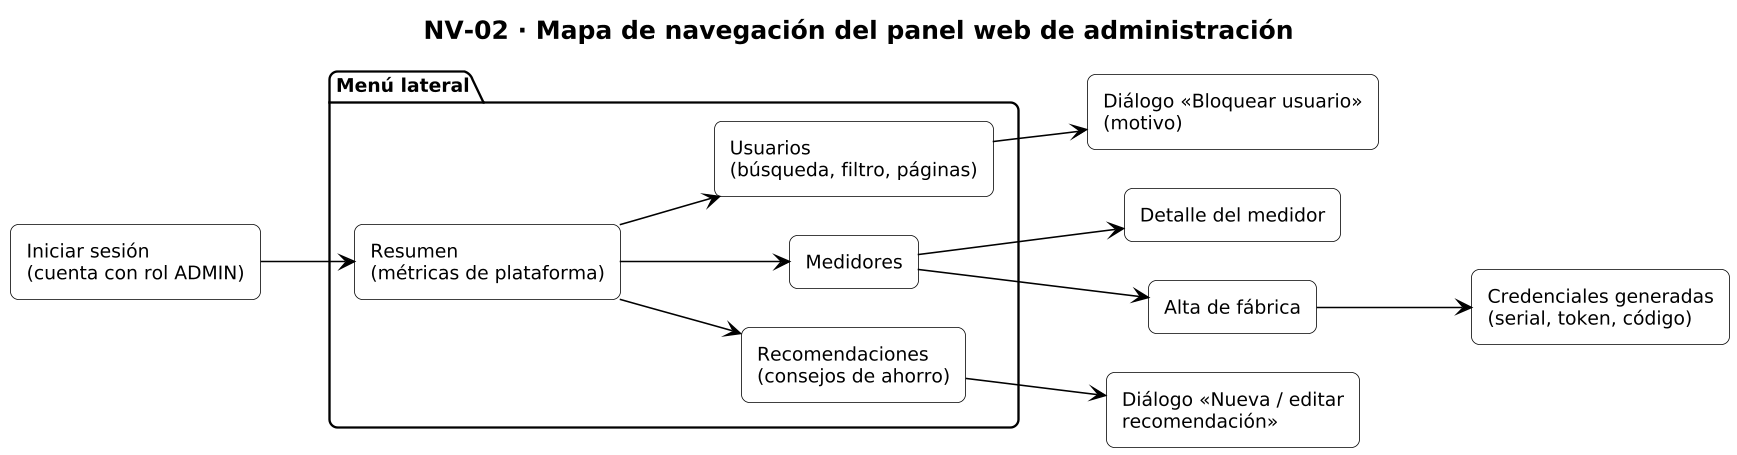

The diagram above was rendered by PlantUML. Its source (embedded in the PNG):
@startuml NV-02_navegacion_admin
!include _estilo.iuml
title NV-02 · Mapa de navegación del panel web de administración
left to right direction
skinparam nodesep 25
skinparam ranksep 60
skinparam rectangle {
  BackgroundColor #FFFFFF
  BorderColor #000000
}
rectangle "Iniciar sesión\n(cuenta con rol ADMIN)" as LOGIN
package "Menú lateral" {
  rectangle "Resumen\n(métricas de plataforma)" as RES
  rectangle "Usuarios\n(búsqueda, filtro, páginas)" as USR
  rectangle "Medidores" as MED
  rectangle "Recomendaciones\n(consejos de ahorro)" as REC
}
rectangle "Diálogo «Bloquear usuario»\n(motivo)" as BLK
rectangle "Detalle del medidor" as DMED
rectangle "Alta de fábrica" as ALTA
rectangle "Credenciales generadas\n(serial, token, código)" as CRED
rectangle "Diálogo «Nueva / editar\nrecomendación»" as NREC

LOGIN --> RES
RES --> USR
RES --> MED
RES --> REC
USR --> BLK
MED --> DMED
MED --> ALTA
ALTA --> CRED
REC --> NREC
@enduml